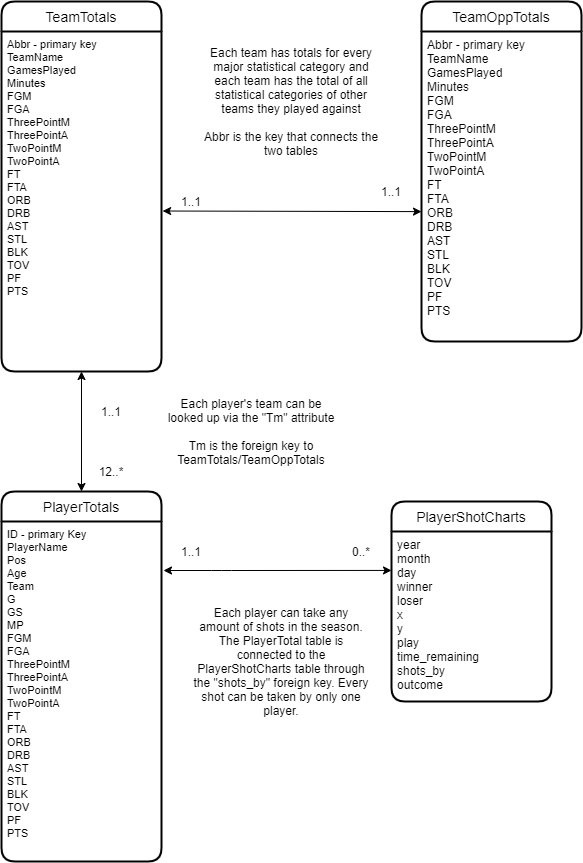

The diagram above was exported from draw.io. Its source (the exported page's mxGraphModel, read from the mxfile embedded in the PNG):
<mxGraphModel dx="1824" dy="984" grid="1" gridSize="10" guides="1" tooltips="1" connect="1" arrows="1" fold="1" page="1" pageScale="1" pageWidth="850" pageHeight="1100" math="0" shadow="0">
  <root>
    <mxCell id="0" />
    <mxCell id="1" parent="0" />
    <mxCell id="IHAmeLHTSmdwZ32tOmSr-1" value="TeamTotals" style="swimlane;childLayout=stackLayout;horizontal=1;startSize=30;horizontalStack=0;rounded=1;fontSize=14;fontStyle=0;strokeWidth=2;resizeParent=0;resizeLast=1;shadow=0;dashed=0;align=center;" parent="1" vertex="1">
      <mxGeometry x="170" y="110" width="160" height="370" as="geometry" />
    </mxCell>
    <mxCell id="IHAmeLHTSmdwZ32tOmSr-2" value="Abbr - primary key&#10;TeamName&#10;GamesPlayed&#10;Minutes&#10;FGM&#10;FGA&#10;ThreePointM&#10;ThreePointA&#10;TwoPointM&#10;TwoPointA&#10;FT&#10;FTA&#10;ORB&#10;DRB&#10;AST&#10;STL&#10;BLK&#10;TOV&#10;PF&#10;PTS" style="align=left;strokeColor=none;fillColor=none;spacingLeft=4;fontSize=11;verticalAlign=top;resizable=0;rotatable=0;part=1;" parent="IHAmeLHTSmdwZ32tOmSr-1" vertex="1">
      <mxGeometry y="30" width="160" height="340" as="geometry" />
    </mxCell>
    <mxCell id="IHAmeLHTSmdwZ32tOmSr-8" value="TeamOppTotals" style="swimlane;childLayout=stackLayout;horizontal=1;startSize=30;horizontalStack=0;rounded=1;fontSize=14;fontStyle=0;strokeWidth=2;resizeParent=0;resizeLast=1;shadow=0;dashed=0;align=center;" parent="1" vertex="1">
      <mxGeometry x="590" y="110" width="160" height="340" as="geometry" />
    </mxCell>
    <mxCell id="IHAmeLHTSmdwZ32tOmSr-9" value="Abbr - primary key&#10;TeamName&#10;GamesPlayed&#10;Minutes&#10;FGM&#10;FGA&#10;ThreePointM&#10;ThreePointA&#10;TwoPointM&#10;TwoPointA&#10;FT&#10;FTA&#10;ORB&#10;DRB&#10;AST&#10;STL&#10;BLK&#10;TOV&#10;PF&#10;PTS" style="align=left;strokeColor=none;fillColor=none;spacingLeft=4;fontSize=12;verticalAlign=top;resizable=0;rotatable=0;part=1;" parent="IHAmeLHTSmdwZ32tOmSr-8" vertex="1">
      <mxGeometry y="30" width="160" height="310" as="geometry" />
    </mxCell>
    <mxCell id="IHAmeLHTSmdwZ32tOmSr-10" value="" style="endArrow=classic;startArrow=classic;html=1;exitX=0;exitY=0.581;exitDx=0;exitDy=0;exitPerimeter=0;entryX=1.007;entryY=0.528;entryDx=0;entryDy=0;entryPerimeter=0;" parent="1" source="IHAmeLHTSmdwZ32tOmSr-9" target="IHAmeLHTSmdwZ32tOmSr-2" edge="1">
      <mxGeometry width="50" height="50" relative="1" as="geometry">
        <mxPoint x="520" y="410" as="sourcePoint" />
        <mxPoint x="331" y="317" as="targetPoint" />
      </mxGeometry>
    </mxCell>
    <mxCell id="IHAmeLHTSmdwZ32tOmSr-11" value="1..1" style="text;html=1;strokeColor=none;fillColor=none;align=center;verticalAlign=middle;whiteSpace=wrap;rounded=0;" parent="1" vertex="1">
      <mxGeometry x="340" y="300" width="40" height="20" as="geometry" />
    </mxCell>
    <mxCell id="IHAmeLHTSmdwZ32tOmSr-12" value="1..1" style="text;html=1;strokeColor=none;fillColor=none;align=center;verticalAlign=middle;whiteSpace=wrap;rounded=0;" parent="1" vertex="1">
      <mxGeometry x="540" y="290" width="40" height="20" as="geometry" />
    </mxCell>
    <mxCell id="IHAmeLHTSmdwZ32tOmSr-13" value="Each team has totals for every major statistical category and each team has the total of all statistical categories of other teams they played against&lt;br&gt;&lt;br&gt;Abbr is the key that connects the two tables" style="text;html=1;strokeColor=none;fillColor=none;align=center;verticalAlign=middle;whiteSpace=wrap;rounded=0;" parent="1" vertex="1">
      <mxGeometry x="370" y="140" width="180" height="140" as="geometry" />
    </mxCell>
    <mxCell id="IHAmeLHTSmdwZ32tOmSr-14" value="" style="endArrow=classic;startArrow=classic;html=1;entryX=0.5;entryY=0;entryDx=0;entryDy=0;exitX=0.5;exitY=1;exitDx=0;exitDy=0;" parent="1" source="IHAmeLHTSmdwZ32tOmSr-2" edge="1">
      <mxGeometry width="50" height="50" relative="1" as="geometry">
        <mxPoint x="600" y="335" as="sourcePoint" />
        <mxPoint x="250" y="600" as="targetPoint" />
      </mxGeometry>
    </mxCell>
    <mxCell id="IHAmeLHTSmdwZ32tOmSr-15" value="PlayerTotals" style="swimlane;childLayout=stackLayout;horizontal=1;startSize=30;horizontalStack=0;rounded=1;fontSize=14;fontStyle=0;strokeWidth=2;resizeParent=0;resizeLast=1;shadow=0;dashed=0;align=center;" parent="1" vertex="1">
      <mxGeometry x="170" y="600" width="160" height="370" as="geometry" />
    </mxCell>
    <mxCell id="IHAmeLHTSmdwZ32tOmSr-16" value="ID - primary Key&#10;PlayerName&#10;Pos&#10;Age&#10;Team&#10;G&#10;GS&#10;MP&#10;FGM&#10;FGA&#10;ThreePointM&#10;ThreePointA&#10;TwoPointM&#10;TwoPointA&#10;FT&#10;FTA&#10;ORB&#10;DRB&#10;AST&#10;STL&#10;BLK&#10;TOV&#10;PF&#10;PTS&#10;" style="align=left;strokeColor=none;fillColor=none;spacingLeft=4;fontSize=11;verticalAlign=top;resizable=0;rotatable=0;part=1;" parent="IHAmeLHTSmdwZ32tOmSr-15" vertex="1">
      <mxGeometry y="30" width="160" height="340" as="geometry" />
    </mxCell>
    <mxCell id="IHAmeLHTSmdwZ32tOmSr-17" value="1..1" style="text;html=1;strokeColor=none;fillColor=none;align=center;verticalAlign=middle;whiteSpace=wrap;rounded=0;" parent="1" vertex="1">
      <mxGeometry x="260" y="510" width="40" height="20" as="geometry" />
    </mxCell>
    <mxCell id="IHAmeLHTSmdwZ32tOmSr-18" value="12..*" style="text;html=1;strokeColor=none;fillColor=none;align=center;verticalAlign=middle;whiteSpace=wrap;rounded=0;" parent="1" vertex="1">
      <mxGeometry x="260" y="570" width="40" height="20" as="geometry" />
    </mxCell>
    <mxCell id="IHAmeLHTSmdwZ32tOmSr-19" value="Each player's team can be looked up via the &quot;Tm&quot; attribute&lt;br&gt;&lt;br&gt;Tm is the foreign key to TeamTotals/TeamOppTotals" style="text;html=1;strokeColor=none;fillColor=none;align=center;verticalAlign=middle;whiteSpace=wrap;rounded=0;" parent="1" vertex="1">
      <mxGeometry x="330" y="470" width="180" height="140" as="geometry" />
    </mxCell>
    <mxCell id="XynmLuNFMEtaGWtVSlQu-1" value="PlayerShotCharts" style="swimlane;childLayout=stackLayout;horizontal=1;startSize=30;horizontalStack=0;rounded=1;fontSize=14;fontStyle=0;strokeWidth=2;resizeParent=0;resizeLast=1;shadow=0;dashed=0;align=center;" vertex="1" parent="1">
      <mxGeometry x="560" y="610" width="160" height="200" as="geometry" />
    </mxCell>
    <mxCell id="XynmLuNFMEtaGWtVSlQu-2" value="year&#10;month&#10;day&#10;winner&#10;loser&#10;x&#10;y&#10;play&#10;time_remaining&#10;shots_by&#10;outcome" style="align=left;strokeColor=none;fillColor=none;spacingLeft=4;fontSize=12;verticalAlign=top;resizable=0;rotatable=0;part=1;" vertex="1" parent="XynmLuNFMEtaGWtVSlQu-1">
      <mxGeometry y="30" width="160" height="170" as="geometry" />
    </mxCell>
    <mxCell id="XynmLuNFMEtaGWtVSlQu-3" value="" style="endArrow=classic;startArrow=classic;html=1;exitX=0;exitY=0.229;exitDx=0;exitDy=0;exitPerimeter=0;" edge="1" parent="1" source="XynmLuNFMEtaGWtVSlQu-2">
      <mxGeometry width="50" height="50" relative="1" as="geometry">
        <mxPoint x="260" y="490" as="sourcePoint" />
        <mxPoint x="332" y="679" as="targetPoint" />
        <Array as="points">
          <mxPoint x="390" y="679" />
        </Array>
      </mxGeometry>
    </mxCell>
    <mxCell id="XynmLuNFMEtaGWtVSlQu-4" value="0..*" style="text;html=1;strokeColor=none;fillColor=none;align=center;verticalAlign=middle;whiteSpace=wrap;rounded=0;" vertex="1" parent="1">
      <mxGeometry x="510" y="650" width="40" height="20" as="geometry" />
    </mxCell>
    <mxCell id="XynmLuNFMEtaGWtVSlQu-5" value="1..1" style="text;html=1;strokeColor=none;fillColor=none;align=center;verticalAlign=middle;whiteSpace=wrap;rounded=0;" vertex="1" parent="1">
      <mxGeometry x="340" y="650" width="40" height="20" as="geometry" />
    </mxCell>
    <mxCell id="XynmLuNFMEtaGWtVSlQu-6" value="Each player can take any amount of shots in the season. The PlayerTotal table is connected to the PlayerShotCharts table through the &quot;shots_by&quot; foreign key. Every shot can be taken by only one player." style="text;html=1;strokeColor=none;fillColor=none;align=center;verticalAlign=middle;whiteSpace=wrap;rounded=0;" vertex="1" parent="1">
      <mxGeometry x="360" y="700" width="180" height="140" as="geometry" />
    </mxCell>
  </root>
</mxGraphModel>